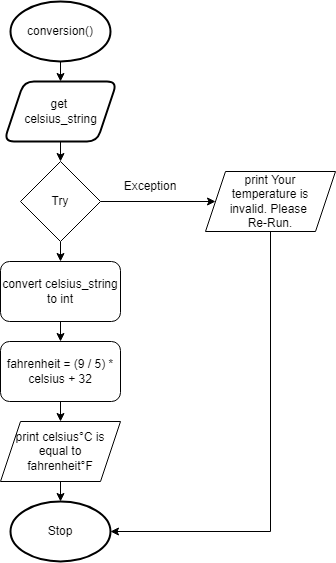

The diagram above was exported from draw.io. Its source (the exported page's mxGraphModel, read from the mxfile embedded in the PNG):
<mxGraphModel dx="1414" dy="931" grid="1" gridSize="10" guides="1" tooltips="1" connect="1" arrows="1" fold="1" page="1" pageScale="1" pageWidth="827" pageHeight="1169" math="0" shadow="0">
  <root>
    <mxCell id="0" />
    <mxCell id="1" parent="0" />
    <mxCell id="52" style="edgeStyle=none;html=1;exitX=0.5;exitY=1;exitDx=0;exitDy=0;exitPerimeter=0;entryX=0.5;entryY=0;entryDx=0;entryDy=0;" edge="1" parent="1" source="19" target="41">
      <mxGeometry relative="1" as="geometry" />
    </mxCell>
    <mxCell id="19" value="conversion()" style="strokeWidth=2;html=1;shape=mxgraph.flowchart.start_1;whiteSpace=wrap;" parent="1" vertex="1">
      <mxGeometry x="185" y="40" width="100" height="60" as="geometry" />
    </mxCell>
    <mxCell id="20" value="Stop" style="strokeWidth=2;html=1;shape=mxgraph.flowchart.start_1;whiteSpace=wrap;" parent="1" vertex="1">
      <mxGeometry x="185" y="540" width="100" height="60" as="geometry" />
    </mxCell>
    <mxCell id="21" style="edgeStyle=none;html=1;exitX=1;exitY=0.5;exitDx=0;exitDy=0;entryX=0;entryY=0.5;entryDx=0;entryDy=0;" parent="1" source="23" target="27" edge="1">
      <mxGeometry relative="1" as="geometry" />
    </mxCell>
    <mxCell id="22" style="edgeStyle=none;rounded=0;html=1;exitX=0.5;exitY=1;exitDx=0;exitDy=0;entryX=0.5;entryY=0;entryDx=0;entryDy=0;" parent="1" source="23" target="43" edge="1">
      <mxGeometry relative="1" as="geometry" />
    </mxCell>
    <mxCell id="23" value="Try" style="rhombus;whiteSpace=wrap;html=1;" parent="1" vertex="1">
      <mxGeometry x="195" y="200" width="80" height="80" as="geometry" />
    </mxCell>
    <mxCell id="57" style="edgeStyle=none;html=1;exitX=0.5;exitY=1;exitDx=0;exitDy=0;entryX=1;entryY=0.5;entryDx=0;entryDy=0;entryPerimeter=0;rounded=0;" edge="1" parent="1" source="27" target="20">
      <mxGeometry relative="1" as="geometry">
        <Array as="points">
          <mxPoint x="445" y="570" />
        </Array>
      </mxGeometry>
    </mxCell>
    <mxCell id="27" value="print Your&lt;br&gt;&amp;nbsp;temperature is &lt;br&gt;invalid. Please &lt;br&gt;Re-Run." style="shape=parallelogram;perimeter=parallelogramPerimeter;whiteSpace=wrap;html=1;fixedSize=1;" parent="1" vertex="1">
      <mxGeometry x="380" y="210" width="130" height="60" as="geometry" />
    </mxCell>
    <mxCell id="33" style="edgeStyle=none;rounded=0;html=1;exitX=0.5;exitY=1;exitDx=0;exitDy=0;entryX=0.5;entryY=0;entryDx=0;entryDy=0;entryPerimeter=0;" parent="1" source="34" target="20" edge="1">
      <mxGeometry relative="1" as="geometry">
        <Array as="points" />
      </mxGeometry>
    </mxCell>
    <mxCell id="34" value="print celsius°C is equal to&lt;br&gt;fahrenheit°F" style="shape=parallelogram;perimeter=parallelogramPerimeter;whiteSpace=wrap;html=1;fixedSize=1;" parent="1" vertex="1">
      <mxGeometry x="175" y="460" width="120" height="60" as="geometry" />
    </mxCell>
    <mxCell id="39" value="Exception" style="text;html=1;strokeColor=none;fillColor=none;align=center;verticalAlign=middle;whiteSpace=wrap;rounded=0;" parent="1" vertex="1">
      <mxGeometry x="295" y="210" width="60" height="30" as="geometry" />
    </mxCell>
    <mxCell id="54" style="edgeStyle=none;html=1;exitX=0.5;exitY=1;exitDx=0;exitDy=0;entryX=0.5;entryY=0;entryDx=0;entryDy=0;" edge="1" parent="1" source="41" target="23">
      <mxGeometry relative="1" as="geometry" />
    </mxCell>
    <mxCell id="41" value="get &lt;br&gt;celsius_string" style="shape=parallelogram;perimeter=parallelogramPerimeter;whiteSpace=wrap;html=1;fixedSize=1;rounded=1;strokeWidth=2;" parent="1" vertex="1">
      <mxGeometry x="178.5" y="120" width="113" height="60" as="geometry" />
    </mxCell>
    <mxCell id="55" style="edgeStyle=none;html=1;exitX=0.5;exitY=1;exitDx=0;exitDy=0;entryX=0.5;entryY=0;entryDx=0;entryDy=0;" edge="1" parent="1" source="43" target="48">
      <mxGeometry relative="1" as="geometry" />
    </mxCell>
    <mxCell id="43" value="convert celsius_string to int" style="rounded=1;whiteSpace=wrap;html=1;" parent="1" vertex="1">
      <mxGeometry x="175" y="300" width="120" height="60" as="geometry" />
    </mxCell>
    <mxCell id="56" style="edgeStyle=none;html=1;exitX=0.5;exitY=1;exitDx=0;exitDy=0;entryX=0.5;entryY=0;entryDx=0;entryDy=0;" edge="1" parent="1" source="48" target="34">
      <mxGeometry relative="1" as="geometry" />
    </mxCell>
    <mxCell id="48" value="fahrenheit = (9 / 5) * celsius + 32" style="rounded=1;whiteSpace=wrap;html=1;" parent="1" vertex="1">
      <mxGeometry x="175" y="380.0000000000001" width="120" height="60" as="geometry" />
    </mxCell>
  </root>
</mxGraphModel>